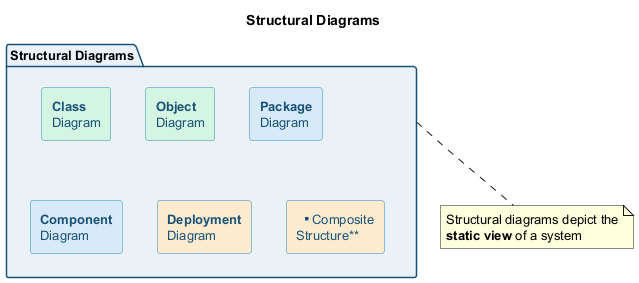

The diagram above was rendered by PlantUML. Its source (embedded in the PNG):
@startuml structural-diagrams-overview
skinparam backgroundColor transparent
skinparam defaultFontSize 13
skinparam shadowing false
skinparam rectangleBorderColor #2e86c1
skinparam rectangleFontColor #1a5276
skinparam packageBorderColor #1a5276

title Structural Diagrams

package "Structural Diagrams" as sd #eaf2f8 {
  rectangle "**Class**\nDiagram" as cls #d5f5e3
  rectangle "**Object**\nDiagram" as obj #d5f5e3
  rectangle "**Package**\nDiagram" as pkg #d6eaf8
  rectangle "**Component**\nDiagram" as cmp #d6eaf8
  rectangle "**Deployment**\nDiagram" as dep #fdebd0
  rectangle "**Composite\nStructure**" as cs #fdebd0
}

note bottom of sd
  Structural diagrams depict the
  **static view** of a system
end note

@enduml